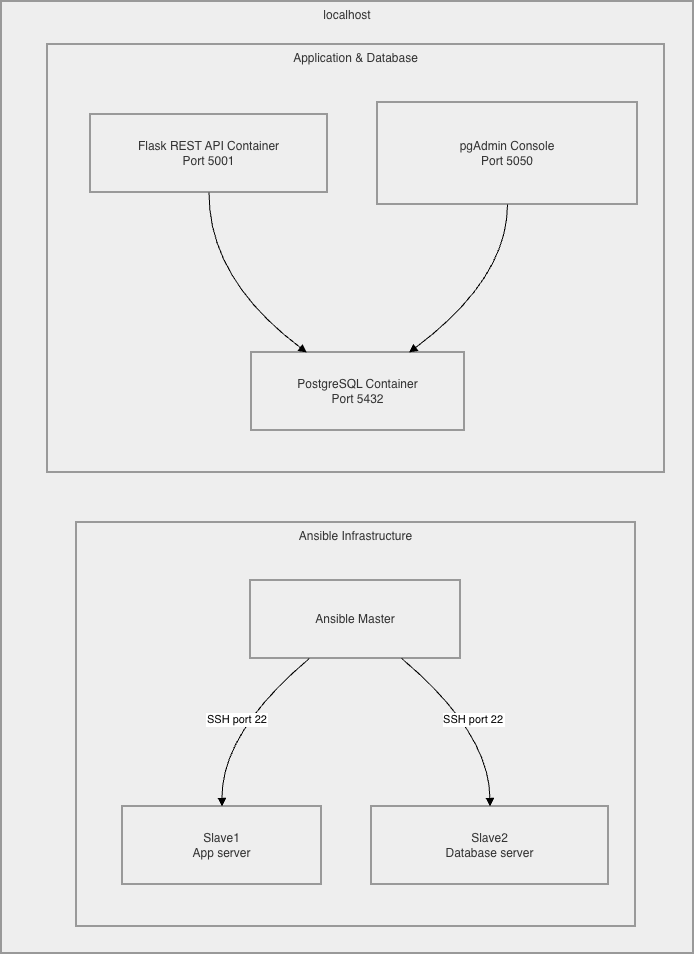

The diagram above was exported from draw.io. Its source (the exported page's mxGraphModel, read from the mxfile embedded in the PNG):
<mxGraphModel dx="1664" dy="969" grid="1" gridSize="10" guides="1" tooltips="1" connect="1" arrows="1" fold="1" page="1" pageScale="1" pageWidth="850" pageHeight="1100" math="0" shadow="0">
  <root>
    <mxCell id="0" />
    <mxCell id="1" parent="0" />
    <mxCell id="bMDbJU9NqD3Yik3QRx6r-1" parent="1" style="whiteSpace=wrap;strokeWidth=2;verticalAlign=top;fillColor=light-dark(#eeeeee,#1f2020);strokeColor=light-dark(#999999,#cccccc);fontColor=light-dark(#333333,#cccccc);" value="localhost" vertex="1">
      <mxGeometry height="952" width="692" x="20" y="20" as="geometry" />
    </mxCell>
    <mxCell id="bMDbJU9NqD3Yik3QRx6r-2" parent="bMDbJU9NqD3Yik3QRx6r-1" style="whiteSpace=wrap;strokeWidth=2;verticalAlign=top;fillColor=light-dark(#eeeeee,#1f2020);strokeColor=light-dark(#999999,#cccccc);fontColor=light-dark(#333333,#cccccc);" value="Application &amp; Database" vertex="1">
      <mxGeometry height="428" width="617" x="46" y="43" as="geometry" />
    </mxCell>
    <mxCell id="bMDbJU9NqD3Yik3QRx6r-3" parent="bMDbJU9NqD3Yik3QRx6r-2" style="whiteSpace=wrap;strokeWidth=2;fillColor=light-dark(#eeeeee,#1f2020);strokeColor=light-dark(#999999,#cccccc);fontColor=light-dark(#333333,#cccccc);" value="Flask REST API Container&#10;Port 5001" vertex="1">
      <mxGeometry height="78" width="237" x="43" y="70" as="geometry" />
    </mxCell>
    <mxCell id="bMDbJU9NqD3Yik3QRx6r-4" parent="bMDbJU9NqD3Yik3QRx6r-2" style="whiteSpace=wrap;strokeWidth=2;fillColor=light-dark(#eeeeee,#1f2020);strokeColor=light-dark(#999999,#cccccc);fontColor=light-dark(#333333,#cccccc);" value="PostgreSQL Container&#10;Port 5432" vertex="1">
      <mxGeometry height="78" width="213" x="204" y="308" as="geometry" />
    </mxCell>
    <mxCell id="bMDbJU9NqD3Yik3QRx6r-5" parent="bMDbJU9NqD3Yik3QRx6r-2" style="whiteSpace=wrap;strokeWidth=2;fillColor=light-dark(#eeeeee,#1f2020);strokeColor=light-dark(#999999,#cccccc);fontColor=light-dark(#333333,#cccccc);" value="pgAdmin Console&#10;Port 5050" vertex="1">
      <mxGeometry height="102" width="260" x="330" y="58" as="geometry" />
    </mxCell>
    <mxCell id="bMDbJU9NqD3Yik3QRx6r-6" edge="1" parent="bMDbJU9NqD3Yik3QRx6r-2" source="bMDbJU9NqD3Yik3QRx6r-3" style="curved=1;startArrow=none;endArrow=block;exitX=0.5;exitY=1;entryX=0.26;entryY=0;rounded=0;" target="bMDbJU9NqD3Yik3QRx6r-4" value="">
      <mxGeometry relative="1" as="geometry">
        <Array as="points">
          <mxPoint x="161" y="234" />
        </Array>
      </mxGeometry>
    </mxCell>
    <mxCell id="bMDbJU9NqD3Yik3QRx6r-7" edge="1" parent="bMDbJU9NqD3Yik3QRx6r-2" source="bMDbJU9NqD3Yik3QRx6r-5" style="curved=1;startArrow=none;endArrow=block;exitX=0.5;exitY=1;entryX=0.74;entryY=0;rounded=0;" target="bMDbJU9NqD3Yik3QRx6r-4" value="">
      <mxGeometry relative="1" as="geometry">
        <Array as="points">
          <mxPoint x="460" y="234" />
        </Array>
      </mxGeometry>
    </mxCell>
    <mxCell id="bMDbJU9NqD3Yik3QRx6r-8" parent="bMDbJU9NqD3Yik3QRx6r-1" style="whiteSpace=wrap;strokeWidth=2;verticalAlign=top;fillColor=light-dark(#eeeeee,#1f2020);strokeColor=light-dark(#999999,#cccccc);fontColor=light-dark(#333333,#cccccc);" value="Ansible Infrastructure" vertex="1">
      <mxGeometry height="404" width="559" x="75" y="521" as="geometry" />
    </mxCell>
    <mxCell id="bMDbJU9NqD3Yik3QRx6r-9" parent="bMDbJU9NqD3Yik3QRx6r-8" style="whiteSpace=wrap;strokeWidth=2;fillColor=light-dark(#eeeeee,#1f2020);strokeColor=light-dark(#999999,#cccccc);fontColor=light-dark(#333333,#cccccc);" value="Ansible Master" vertex="1">
      <mxGeometry height="78" width="210" x="174" y="58" as="geometry" />
    </mxCell>
    <mxCell id="bMDbJU9NqD3Yik3QRx6r-10" parent="bMDbJU9NqD3Yik3QRx6r-8" style="whiteSpace=wrap;strokeWidth=2;fillColor=light-dark(#eeeeee,#1f2020);strokeColor=light-dark(#999999,#cccccc);fontColor=light-dark(#333333,#cccccc);" value="Slave1&#10;App server" vertex="1">
      <mxGeometry height="78" width="199" x="46" y="284" as="geometry" />
    </mxCell>
    <mxCell id="bMDbJU9NqD3Yik3QRx6r-11" parent="bMDbJU9NqD3Yik3QRx6r-8" style="whiteSpace=wrap;strokeWidth=2;fillColor=light-dark(#eeeeee,#1f2020);strokeColor=light-dark(#999999,#cccccc);fontColor=light-dark(#333333,#cccccc);" value="Slave2&#10;Database server" vertex="1">
      <mxGeometry height="78" width="237" x="295" y="284" as="geometry" />
    </mxCell>
    <mxCell id="bMDbJU9NqD3Yik3QRx6r-12" edge="1" parent="bMDbJU9NqD3Yik3QRx6r-8" source="bMDbJU9NqD3Yik3QRx6r-9" style="curved=1;startArrow=none;endArrow=block;exitX=0.28;exitY=1;entryX=0.5;entryY=0;rounded=0;" target="bMDbJU9NqD3Yik3QRx6r-10" value="SSH port 22">
      <mxGeometry relative="1" x="-0.0031" as="geometry">
        <mxPoint as="offset" />
        <Array as="points">
          <mxPoint x="145" y="210" />
        </Array>
      </mxGeometry>
    </mxCell>
    <mxCell id="bMDbJU9NqD3Yik3QRx6r-13" edge="1" parent="bMDbJU9NqD3Yik3QRx6r-8" source="bMDbJU9NqD3Yik3QRx6r-9" style="curved=1;startArrow=none;endArrow=block;exitX=0.72;exitY=1;entryX=0.5;entryY=0;rounded=0;" target="bMDbJU9NqD3Yik3QRx6r-11" value="SSH port 22">
      <mxGeometry relative="1" as="geometry">
        <Array as="points">
          <mxPoint x="413" y="210" />
        </Array>
      </mxGeometry>
    </mxCell>
  </root>
</mxGraphModel>